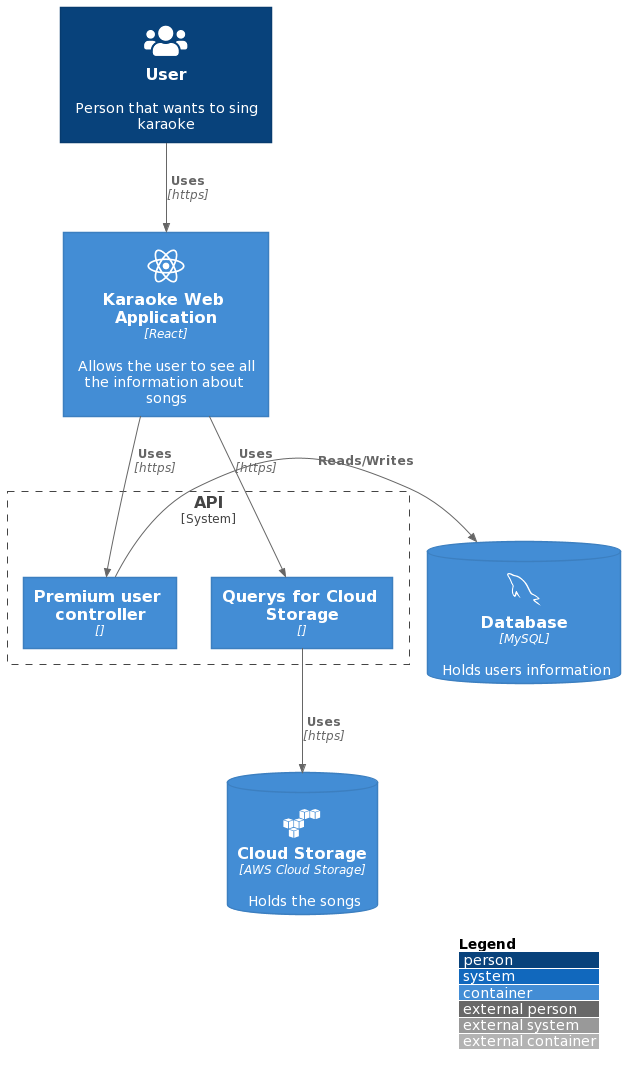

The diagram above was rendered by PlantUML. Its source (embedded in the PNG):
@startuml
!include https://raw.githubusercontent.com/plantuml-stdlib/C4-PlantUML/master/C4_Container.puml

!define DEVICONS https://raw.githubusercontent.com/tupadr3/plantuml-icon-font-sprites/master/devicons
!define FONTAWESOME https://raw.githubusercontent.com/tupadr3/plantuml-icon-font-sprites/master/font-awesome-5
!include DEVICONS/react.puml
!include DEVICONS/mysql.puml
!include DEVICONS/nodejs.puml
!include DEVICONS/aws.puml
!include FONTAWESOME/users.puml

LAYOUT_WITH_LEGEND()

Person(user, "User", "Person that wants to sing karaoke", $sprite="users")
ContainerDb(cs, "Cloud Storage", "AWS Cloud Storage", "Holds the songs", $sprite="aws")
Container(k, "Karaoke Web Application", "React", "Allows the user to see all the information about songs", $sprite="react")
System_Boundary(c1, "API", $link="https://github.com/plantuml-stdlib/C4-PlantUML") {
     Container(api2, "Querys for Cloud Storage", "", "", $sprite="")
    Container(api1, "Premium user controller", "", "", $sprite="")
   
    
}
ContainerDb(db, "Database", "MySQL", "Holds users information", $sprite="mysql")
Rel(user, k, "Uses", "https")
Rel(k, api1, "Uses", "https")
Rel(k, api2, "Uses", "https")
Rel_R(api1, db, "Reads/Writes")
Rel(api2, cs, "Uses", "https")
@enduml